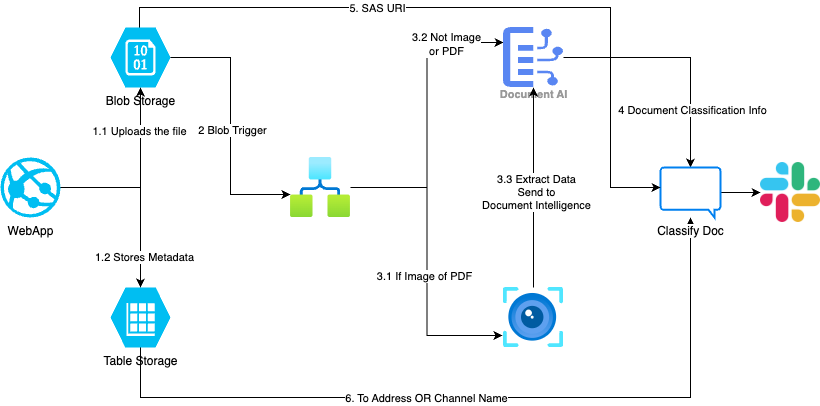

The diagram above was exported from draw.io. Its source (the exported page's mxGraphModel, read from the mxfile embedded in the PNG):
<mxGraphModel dx="1434" dy="761" grid="1" gridSize="10" guides="1" tooltips="1" connect="1" arrows="1" fold="1" page="1" pageScale="1" pageWidth="850" pageHeight="1100" math="0" shadow="0">
  <root>
    <mxCell id="0" />
    <mxCell id="1" parent="0" />
    <mxCell id="7VMGsyBf4Ibtqk9aTiyv-2" value="WebApp" style="verticalLabelPosition=bottom;html=1;verticalAlign=top;align=center;strokeColor=none;fillColor=#00BEF2;shape=mxgraph.azure.azure_website;pointerEvents=1;" vertex="1" parent="1">
      <mxGeometry x="21" y="230" width="60" height="60" as="geometry" />
    </mxCell>
    <mxCell id="7VMGsyBf4Ibtqk9aTiyv-4" value="Blob Storage" style="verticalLabelPosition=bottom;html=1;verticalAlign=top;align=center;strokeColor=none;fillColor=#00BEF2;shape=mxgraph.azure.storage_blob;" vertex="1" parent="1">
      <mxGeometry x="131" y="100" width="60" height="60" as="geometry" />
    </mxCell>
    <mxCell id="7VMGsyBf4Ibtqk9aTiyv-25" style="edgeStyle=orthogonalEdgeStyle;rounded=0;orthogonalLoop=1;jettySize=auto;html=1;exitX=0.5;exitY=1;exitDx=0;exitDy=0;exitPerimeter=0;" edge="1" parent="1" source="7VMGsyBf4Ibtqk9aTiyv-5" target="7VMGsyBf4Ibtqk9aTiyv-24">
      <mxGeometry relative="1" as="geometry">
        <Array as="points">
          <mxPoint x="161" y="470" />
          <mxPoint x="711" y="470" />
        </Array>
      </mxGeometry>
    </mxCell>
    <mxCell id="7VMGsyBf4Ibtqk9aTiyv-26" value="6. To Address OR Channel Name" style="edgeLabel;html=1;align=center;verticalAlign=middle;resizable=0;points=[];" vertex="1" connectable="0" parent="7VMGsyBf4Ibtqk9aTiyv-25">
      <mxGeometry x="-0.1413" relative="1" as="geometry">
        <mxPoint as="offset" />
      </mxGeometry>
    </mxCell>
    <mxCell id="7VMGsyBf4Ibtqk9aTiyv-5" value="Table Storage" style="verticalLabelPosition=bottom;html=1;verticalAlign=top;align=center;strokeColor=none;fillColor=#00BEF2;shape=mxgraph.azure.storage_table;" vertex="1" parent="1">
      <mxGeometry x="131" y="360" width="60" height="60" as="geometry" />
    </mxCell>
    <mxCell id="7VMGsyBf4Ibtqk9aTiyv-20" style="edgeStyle=orthogonalEdgeStyle;rounded=0;orthogonalLoop=1;jettySize=auto;html=1;entryX=0;entryY=0.25;entryDx=0;entryDy=0;" edge="1" parent="1" source="7VMGsyBf4Ibtqk9aTiyv-6" target="7VMGsyBf4Ibtqk9aTiyv-7">
      <mxGeometry relative="1" as="geometry" />
    </mxCell>
    <mxCell id="7VMGsyBf4Ibtqk9aTiyv-21" value="3.2 Not Image&lt;br&gt;or PDF" style="edgeLabel;html=1;align=center;verticalAlign=middle;resizable=0;points=[];" vertex="1" connectable="0" parent="7VMGsyBf4Ibtqk9aTiyv-20">
      <mxGeometry x="0.6098" y="-1" relative="1" as="geometry">
        <mxPoint as="offset" />
      </mxGeometry>
    </mxCell>
    <mxCell id="7VMGsyBf4Ibtqk9aTiyv-6" value="" style="image;aspect=fixed;html=1;points=[];align=center;fontSize=12;image=img/lib/azure2/internet_of_things/Logic_Apps.svg;" vertex="1" parent="1">
      <mxGeometry x="311" y="230" width="60" height="60" as="geometry" />
    </mxCell>
    <mxCell id="7VMGsyBf4Ibtqk9aTiyv-27" style="edgeStyle=orthogonalEdgeStyle;rounded=0;orthogonalLoop=1;jettySize=auto;html=1;" edge="1" parent="1" source="7VMGsyBf4Ibtqk9aTiyv-7" target="7VMGsyBf4Ibtqk9aTiyv-24">
      <mxGeometry relative="1" as="geometry" />
    </mxCell>
    <mxCell id="7VMGsyBf4Ibtqk9aTiyv-28" value="4 Document Classification Info" style="edgeLabel;html=1;align=center;verticalAlign=middle;resizable=0;points=[];" vertex="1" connectable="0" parent="7VMGsyBf4Ibtqk9aTiyv-27">
      <mxGeometry x="0.5105" y="1" relative="1" as="geometry">
        <mxPoint as="offset" />
      </mxGeometry>
    </mxCell>
    <mxCell id="7VMGsyBf4Ibtqk9aTiyv-7" value="Document AI" style="sketch=0;html=1;verticalAlign=top;labelPosition=center;verticalLabelPosition=bottom;align=center;spacingTop=-6;fontSize=11;fontStyle=1;fontColor=#999999;shape=image;aspect=fixed;imageAspect=0;image=data:image/svg+xml,(base64 omitted: 3096 chars);" vertex="1" parent="1">
      <mxGeometry x="524" y="100" width="60" height="60" as="geometry" />
    </mxCell>
    <mxCell id="7VMGsyBf4Ibtqk9aTiyv-18" style="edgeStyle=orthogonalEdgeStyle;rounded=0;orthogonalLoop=1;jettySize=auto;html=1;" edge="1" parent="1" source="7VMGsyBf4Ibtqk9aTiyv-8" target="7VMGsyBf4Ibtqk9aTiyv-7">
      <mxGeometry relative="1" as="geometry" />
    </mxCell>
    <mxCell id="7VMGsyBf4Ibtqk9aTiyv-19" value="3.3 Extract Data&lt;br&gt;Send to &lt;br&gt;Document Intelligence" style="edgeLabel;html=1;align=center;verticalAlign=middle;resizable=0;points=[];" vertex="1" connectable="0" parent="7VMGsyBf4Ibtqk9aTiyv-18">
      <mxGeometry x="-0.04" y="-2" relative="1" as="geometry">
        <mxPoint as="offset" />
      </mxGeometry>
    </mxCell>
    <mxCell id="7VMGsyBf4Ibtqk9aTiyv-8" value="" style="image;aspect=fixed;html=1;points=[];align=center;fontSize=12;image=img/lib/azure2/ai_machine_learning/Computer_Vision.svg;" vertex="1" parent="1">
      <mxGeometry x="524" y="360" width="60" height="60" as="geometry" />
    </mxCell>
    <mxCell id="7VMGsyBf4Ibtqk9aTiyv-9" value="" style="shape=image;html=1;verticalAlign=top;verticalLabelPosition=bottom;labelBackgroundColor=#ffffff;imageAspect=0;aspect=fixed;image=https://cdn2.iconfinder.com/data/icons/social-media-2285/512/1_Slack_colored_svg-128.png" vertex="1" parent="1">
      <mxGeometry x="781" y="235" width="60" height="60" as="geometry" />
    </mxCell>
    <mxCell id="7VMGsyBf4Ibtqk9aTiyv-10" style="edgeStyle=orthogonalEdgeStyle;rounded=0;orthogonalLoop=1;jettySize=auto;html=1;entryX=0.5;entryY=1;entryDx=0;entryDy=0;entryPerimeter=0;" edge="1" parent="1" source="7VMGsyBf4Ibtqk9aTiyv-2" target="7VMGsyBf4Ibtqk9aTiyv-4">
      <mxGeometry relative="1" as="geometry" />
    </mxCell>
    <mxCell id="7VMGsyBf4Ibtqk9aTiyv-12" value="1.1 Uploads the file" style="edgeLabel;html=1;align=center;verticalAlign=middle;resizable=0;points=[];" vertex="1" connectable="0" parent="7VMGsyBf4Ibtqk9aTiyv-10">
      <mxGeometry x="0.5217" y="2" relative="1" as="geometry">
        <mxPoint as="offset" />
      </mxGeometry>
    </mxCell>
    <mxCell id="7VMGsyBf4Ibtqk9aTiyv-11" style="edgeStyle=orthogonalEdgeStyle;rounded=0;orthogonalLoop=1;jettySize=auto;html=1;entryX=0.5;entryY=0;entryDx=0;entryDy=0;entryPerimeter=0;" edge="1" parent="1" source="7VMGsyBf4Ibtqk9aTiyv-2" target="7VMGsyBf4Ibtqk9aTiyv-5">
      <mxGeometry relative="1" as="geometry" />
    </mxCell>
    <mxCell id="7VMGsyBf4Ibtqk9aTiyv-13" value="1.2 Stores Metadata" style="edgeLabel;html=1;align=center;verticalAlign=middle;resizable=0;points=[];" vertex="1" connectable="0" parent="7VMGsyBf4Ibtqk9aTiyv-11">
      <mxGeometry x="0.6609" y="3" relative="1" as="geometry">
        <mxPoint as="offset" />
      </mxGeometry>
    </mxCell>
    <mxCell id="7VMGsyBf4Ibtqk9aTiyv-14" style="edgeStyle=orthogonalEdgeStyle;rounded=0;orthogonalLoop=1;jettySize=auto;html=1;entryX=0;entryY=0.617;entryDx=0;entryDy=0;entryPerimeter=0;" edge="1" parent="1" source="7VMGsyBf4Ibtqk9aTiyv-4" target="7VMGsyBf4Ibtqk9aTiyv-6">
      <mxGeometry relative="1" as="geometry" />
    </mxCell>
    <mxCell id="7VMGsyBf4Ibtqk9aTiyv-15" value="2 Blob Trigger" style="edgeLabel;html=1;align=center;verticalAlign=middle;resizable=0;points=[];" vertex="1" connectable="0" parent="7VMGsyBf4Ibtqk9aTiyv-14">
      <mxGeometry x="0.0308" y="1" relative="1" as="geometry">
        <mxPoint as="offset" />
      </mxGeometry>
    </mxCell>
    <mxCell id="7VMGsyBf4Ibtqk9aTiyv-16" style="edgeStyle=orthogonalEdgeStyle;rounded=0;orthogonalLoop=1;jettySize=auto;html=1;entryX=-0.017;entryY=0.8;entryDx=0;entryDy=0;entryPerimeter=0;" edge="1" parent="1" source="7VMGsyBf4Ibtqk9aTiyv-6" target="7VMGsyBf4Ibtqk9aTiyv-8">
      <mxGeometry relative="1" as="geometry" />
    </mxCell>
    <mxCell id="7VMGsyBf4Ibtqk9aTiyv-17" value="3.1 If Image of PDF" style="edgeLabel;html=1;align=center;verticalAlign=middle;resizable=0;points=[];" vertex="1" connectable="0" parent="7VMGsyBf4Ibtqk9aTiyv-16">
      <mxGeometry x="0.1013" y="-3" relative="1" as="geometry">
        <mxPoint as="offset" />
      </mxGeometry>
    </mxCell>
    <mxCell id="7VMGsyBf4Ibtqk9aTiyv-31" style="edgeStyle=orthogonalEdgeStyle;rounded=0;orthogonalLoop=1;jettySize=auto;html=1;entryX=0;entryY=0.5;entryDx=0;entryDy=0;" edge="1" parent="1" source="7VMGsyBf4Ibtqk9aTiyv-24" target="7VMGsyBf4Ibtqk9aTiyv-9">
      <mxGeometry relative="1" as="geometry" />
    </mxCell>
    <mxCell id="7VMGsyBf4Ibtqk9aTiyv-24" value="Classify Doc" style="html=1;verticalLabelPosition=bottom;align=center;labelBackgroundColor=#ffffff;verticalAlign=top;strokeWidth=2;strokeColor=#0080F0;shadow=0;dashed=0;shape=mxgraph.ios7.icons.message;" vertex="1" parent="1">
      <mxGeometry x="681" y="240" width="60" height="50" as="geometry" />
    </mxCell>
    <mxCell id="7VMGsyBf4Ibtqk9aTiyv-29" style="edgeStyle=orthogonalEdgeStyle;rounded=0;orthogonalLoop=1;jettySize=auto;html=1;entryX=0;entryY=0.4;entryDx=0;entryDy=0;entryPerimeter=0;" edge="1" parent="1" source="7VMGsyBf4Ibtqk9aTiyv-4" target="7VMGsyBf4Ibtqk9aTiyv-24">
      <mxGeometry relative="1" as="geometry">
        <Array as="points">
          <mxPoint x="160" y="80" />
          <mxPoint x="631" y="80" />
          <mxPoint x="631" y="260" />
        </Array>
      </mxGeometry>
    </mxCell>
    <mxCell id="7VMGsyBf4Ibtqk9aTiyv-30" value="5. SAS URI" style="edgeLabel;html=1;align=center;verticalAlign=middle;resizable=0;points=[];" vertex="1" connectable="0" parent="7VMGsyBf4Ibtqk9aTiyv-29">
      <mxGeometry x="-0.287" relative="1" as="geometry">
        <mxPoint as="offset" />
      </mxGeometry>
    </mxCell>
  </root>
</mxGraphModel>